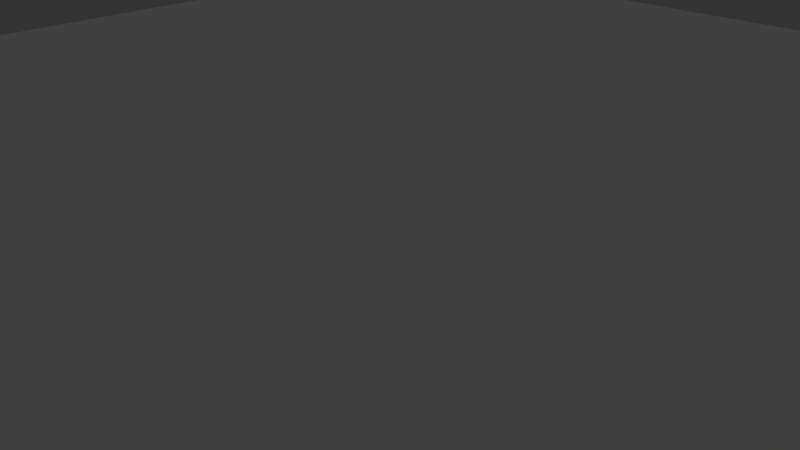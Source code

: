 # Source: cygk-central-airways.blend  (saved by Blender 2.76.0; exported with 4.5.12 LTS)
import bpy
from mathutils import Matrix  # noqa: F401  (used for matrix-valued properties, if any)

bpy.ops.wm.read_factory_settings(use_empty=True)
scene = bpy.context.scene
scene.name = 'Scene'

# ---- collections
col_collection_1 = bpy.data.collections.new('Collection 1'); scene.collection.children.link(col_collection_1)

# ---- materials (node trees are filled in below, after node groups)
mat_signpost = bpy.data.materials.new('Signpost')
mat_signpost.alpha_threshold = 0.0
mat_signpost.use_transparent_shadow = False
mat_signpost.roughness = 0.5
mat_sign = bpy.data.materials.new('Sign')
mat_sign.alpha_threshold = 0.0
mat_sign.use_transparent_shadow = False
mat_sign.roughness = 0.5
mat_hangar = bpy.data.materials.new('Hangar')
mat_hangar.alpha_threshold = 0.0
mat_hangar.use_transparent_shadow = False
mat_hangar.roughness = 0.5

# ---- material node trees

# ---- world
world_world = bpy.data.worlds.new('World'); scene.world = world_world
world_world.color = (0.05088, 0.05088, 0.05088)
world_world.use_sun_shadow = False
world_world.sun_shadow_jitter_overblur = 0.0
world_world.cycles.sampling_method = 'MANUAL'
world_world.cycles.sample_map_resolution = 256

# ---- cameras
cam_camera = bpy.data.cameras.new('Camera')
cam_camera.clip_end = 100.0
cam_camera.lens = 35.0
cam_camera.sensor_width = 32.0
cam_camera.sensor_height = 18.0
cam_camera.ortho_scale = 7.314
cam_camera.dof.focus_distance = 0.0
cam_camera.dof.aperture_fstop = 128.0

# ---- lights
light_sun_001 = bpy.data.lights.new('Sun.001', 'SUN')
light_sun_001.transmission_factor = 0.0
light_sun_001.angle = 0.1993
light_sun_001.energy = 1.0
light_sun_001.shadow_buffer_clip_start = 0.5
light_sun_001.shadow_soft_size = 0.1
light_sun_001.shadow_cascade_max_distance = 1000.0
light_sun_001.cycles.use_multiple_importance_sampling = False
light_sun = bpy.data.lights.new('Sun', 'SUN')
light_sun.transmission_factor = 0.0
light_sun.angle = 0.1993
light_sun.energy = 1.0
light_sun.shadow_buffer_clip_start = 0.5
light_sun.shadow_soft_size = 0.1
light_sun.shadow_cascade_max_distance = 1000.0
light_sun.cycles.use_multiple_importance_sampling = False
light_lamp = bpy.data.lights.new('Lamp', 'SUN')
light_lamp.transmission_factor = 0.0
light_lamp.cutoff_distance = 30.0
light_lamp.angle = 0.1993
light_lamp.energy = 1.0
light_lamp.shadow_buffer_clip_start = 1.001
light_lamp.shadow_soft_size = 0.1
light_lamp.shadow_cascade_max_distance = 1000.0
light_lamp.cycles.use_multiple_importance_sampling = False
light_lamp_001 = bpy.data.lights.new('Lamp.001', 'SUN')
light_lamp_001.transmission_factor = 0.0
light_lamp_001.cutoff_distance = 30.0
light_lamp_001.angle = 0.1993
light_lamp_001.energy = 100.0
light_lamp_001.shadow_buffer_clip_start = 1.001
light_lamp_001.shadow_soft_size = 0.1
light_lamp_001.shadow_cascade_max_distance = 1000.0
light_lamp_001.cycles.use_multiple_importance_sampling = False
light_lamp_002 = bpy.data.lights.new('Lamp.002', 'SUN')
light_lamp_002.transmission_factor = 0.0
light_lamp_002.cutoff_distance = 30.0
light_lamp_002.angle = 0.1993
light_lamp_002.energy = 1.0
light_lamp_002.shadow_buffer_clip_start = 1.001
light_lamp_002.shadow_soft_size = 0.1
light_lamp_002.shadow_cascade_max_distance = 1000.0
light_lamp_002.cycles.use_multiple_importance_sampling = False

# ---- meshes
me_plane_003 = bpy.data.meshes.new('Plane.003')
me_plane_003.from_pydata([(-1.75, -1.0, 0.0), (0.0, 2.031, 0.0), (1.75, -1.0, 0.0), (-1.75, -1.0, 13.09), (0.0, 2.031, 13.09), (1.75, -1.0, 13.09)], [], [(2, 1, 4, 5), (0, 2, 5, 3), (1, 0, 3, 4)])
_uv = me_plane_003.uv_layers.new(name='UVMap')
_uv.uv.foreach_set('vector', [0.25, 0.75, 0.3125, 0.75, 0.3125, 1.0, 0.25, 1.0, 0.25, 0.75, 0.3125, 0.75, 0.3125, 1.0, 0.25, 1.0, 0.25, 0.75, 0.3125, 0.75, 0.3125, 1.0, 0.25, 1.0])
me_plane_003.materials.append(mat_signpost)
me_plane_003.use_remesh_preserve_volume = False
me_plane_003.use_remesh_preserve_attributes = False
me_plane_003.use_mirror_vertex_groups = False
me_plane_003.update()
me_plane_002 = bpy.data.meshes.new('Plane.002')
me_plane_002.from_pydata([(-1.75, -1.0, 0.0), (0.0, 2.031, 0.0), (1.75, -1.0, 0.0), (-1.75, -1.0, 3.0), (0.0, 2.031, 3.0), (1.75, -1.0, 3.0)], [], [(1, 4, 5, 2), (0, 2, 5, 3), (1, 0, 3, 4), (4, 3, 5), (1, 2, 0)])
_uv = me_plane_002.uv_layers.new(name='UVMap')
_uv.uv.foreach_set('vector', [0.25, 0.75, 0.25, 1.0, 0.0, 1.0, -5.96e-08, 0.75, 9.256e-05, 0.75, 0.25, 0.75, 0.25, 1.0, 9.258e-05, 1.0, 0.0, 0.75, 0.25, 0.75, 0.25, 1.0, 0.0, 1.0, 0.3356, 0.5, 0.0, 0.25, 0.3356, 0.0, 0.6713, 0.5, 0.3356, 0.25, 0.6713, 0.0])
me_plane_002.materials.append(mat_sign)
me_plane_002.use_remesh_preserve_volume = False
me_plane_002.use_remesh_preserve_attributes = False
me_plane_002.use_mirror_vertex_groups = False
me_plane_002.update()
me_plane_001 = bpy.data.meshes.new('Plane.001')
me_plane_001.from_pydata([(-24.0, 15.0, 0.0), (7.5, 15.0, 0.0), (-24.0, 25.5, 0.0), (7.5, 25.5, 0.0), (-25.0, 14.0, 4.0), (8.5, 15.0, 4.0), (-25.0, 26.5, 4.0), (8.5, 26.5, 4.0), (-15.0, 14.0, 4.0), (-15.0, 15.0, 0.0), (7.5, 15.0, 3.0), (-24.0, 15.0, 3.0), (-15.0, 15.0, 3.0), (-3.25, 15.0, 4.0), (-25.0, 26.5, 3.0), (7.5, 25.5, 3.0), (8.5, 15.0, 3.0), (-15.0, 14.0, 3.0), (-24.0, 25.5, 3.0), (8.5, 26.5, 3.0), (-25.0, 14.0, 3.0)], [], [(4, 8, 13, 5, 7, 6), (1, 3, 15, 10), (12, 17, 20, 11), (3, 2, 18, 15), (19, 16, 10, 15), (16, 19, 7, 5), (19, 15, 18, 14), (14, 20, 4, 6), (0, 9, 12, 11), (20, 17, 8, 4), (19, 14, 6, 7), (20, 14, 18, 11), (2, 0, 11, 18)])
_uv = me_plane_001.uv_layers.new(name='UVMap')
_uv.uv.foreach_set('vector', [0.7486, 0.8804, 0.8229, 0.8804, 0.9102, 0.8878, 0.9975, 0.8878, 0.9975, 0.9967, 0.7486, 0.9967, -0.0019, 0.4786, 0.498, 0.4786, 0.4999, 0.5748, 5.354e-05, 0.5748, 0.9941, 0.336, 0.9941, 0.3618, -0.005815, 0.3618, 0.09418, 0.336, 0.9961, 0.5699, -0.003875, 0.5699, -0.003875, 0.4746, 0.9961, 0.4746, -0.001953, 0.5762, 0.998, 0.5762, 0.998, 0.5996, -0.001953, 0.5996, -0.001953, 0.5723, 0.998, 0.5723, 1.0, 0.5996, 0.0, 0.5996, -0.001953, 0.5762, 0.998, 0.5762, 0.998, 0.5996, -0.001953, 0.5996, -0.001953, 0.5723, 0.998, 0.5723, 1.0, 0.5996, 0.0, 0.5996, 5.773e-05, 0.4766, 0.2499, 0.4766, 0.2499, 0.5736, 5.773e-05, 0.5736, 4.472e-05, 0.5746, 1.0, 0.5746, 0.998, 0.5965, -0.001908, 0.5965, -0.001953, 0.5723, 0.998, 0.5723, 1.0, 0.5996, 0.0, 0.5996, -0.001953, 0.5762, 0.998, 0.5762, 0.998, 0.5996, -0.001953, 0.5996, 0.498, 0.5768, -0.0019, 0.5768, 5.345e-05, 0.4766, 0.4999, 0.4766])
me_plane_001.materials.append(mat_hangar)
me_plane_001.use_remesh_preserve_volume = False
me_plane_001.use_remesh_preserve_attributes = False
me_plane_001.use_mirror_vertex_groups = False
me_plane_001.update()
me_plane = bpy.data.meshes.new('Plane')
me_plane.from_pydata([(-15.0, -15.0, 0.0), (15.0, -15.0, 0.0), (-15.0, 15.0, 0.0), (15.0, 15.0, 0.0), (-15.0, -15.0, 5.5), (15.0, -15.0, 5.5), (-15.0, 15.0, 5.5), (15.0, 15.0, 5.5), (15.0, 0.0, 0.0), (15.0, 0.0, 7.0), (-15.0, 0.0, 0.0), (-15.0, 0.0, 7.0)], [], [(2, 10, 11, 6), (9, 7, 6, 11), (3, 2, 6, 7), (0, 1, 5, 4), (8, 3, 7, 9), (10, 0, 4, 11), (11, 4, 5, 9), (1, 8, 9, 5)])
_uv = me_plane.uv_layers.new(name='UVMap')
_uv.uv.foreach_set('vector', [1.005, 0.2383, 0.5049, 0.2383, 0.5049, 0.4873, 1.005, 0.43, 0.25, 0.6602, 0.25, 0.75, 1.49e-08, 0.75, -7.451e-09, 0.6602, 0.9999, 0.4799, 4.286e-05, 0.4802, 0.0001061, 0.6685, 1.0, 0.6681, 4.285e-05, 0.4824, 1.0, 0.4824, 1.0, 0.6657, 4.281e-05, 0.6657, 0.5, 4.833e-05, 1.0, 4.83e-05, 1.0, 0.1834, 0.5, 0.2334, 0.5049, 0.2383, 0.00497, 0.2383, 0.00497, 0.43, 0.5049, 0.4873, 0.25, 0.6602, 0.25, 0.75, 1.49e-08, 0.75, -7.451e-09, 0.6602, 4.83e-05, 4.836e-05, 0.5, 4.833e-05, 0.5, 0.2334, 4.83e-05, 0.1834])
me_plane.materials.append(mat_hangar)
me_plane.use_remesh_preserve_volume = False
me_plane.use_remesh_preserve_attributes = False
me_plane.use_mirror_vertex_groups = False
me_plane.update()

# ---- objects
ob_sun_001 = bpy.data.objects.new('Sun.001', light_sun_001)
ob_sun = bpy.data.objects.new('Sun', light_sun)
ob_signpost = bpy.data.objects.new('Signpost', me_plane_003)
ob_sign = bpy.data.objects.new('Sign', me_plane_002)
ob_office = bpy.data.objects.new('Office', me_plane_001)
ob_hangar = bpy.data.objects.new('Hangar', me_plane)
ob_lamp = bpy.data.objects.new('Lamp', light_lamp)
ob_camera = bpy.data.objects.new('Camera', cam_camera)
ob_lamp_001 = bpy.data.objects.new('Lamp.001', light_lamp_001)
ob_lamp_002 = bpy.data.objects.new('Lamp.002', light_lamp_002)

# ---- transforms, parenting, visibility, modifiers, constraints
ob_sun_001.location = (12.21, 28.68, 2.258)
ob_sun_001.lineart.crease_threshold = 0.0
ob_sun.location = (0.0, 0.0, 0.0)
ob_sun.lineart.crease_threshold = 0.0
ob_signpost.location = (18.0, 28.0, 0.0)
ob_signpost.scale = (0.3056, 0.3056, 0.3056)
ob_signpost.lineart.crease_threshold = 0.0
ob_sign.location = (18.0, 28.0, 4.0)
ob_sign.lineart.crease_threshold = 0.0
ob_office.location = (0.0, 0.0, 0.0)
ob_office.lineart.crease_threshold = 0.0
ob_hangar.location = (0.0, 0.0, 0.0)
ob_hangar.lineart.crease_threshold = 0.0
ob_lamp.location = (-50.3, 43.01, 46.47)
ob_lamp.rotation_euler = (0.6503, 0.05522, 3.936)
ob_lamp.lock_rotations_4d = False
ob_lamp.empty_display_type = 'ARROWS'
ob_lamp.color = (0.0, 0.0, 0.0, 0.0)
ob_lamp.lineart.crease_threshold = 0.0
ob_camera.location = (7.481, -6.508, 5.344)
ob_camera.rotation_euler = (1.109, 0.01082, 0.8149)
ob_camera.lock_rotations_4d = False
ob_camera.empty_display_type = 'ARROWS'
ob_camera.color = (0.0, 0.0, 0.0, 0.0)
ob_camera.display_type = 'WIRE'
ob_camera.lineart.crease_threshold = 0.0
ob_lamp_001.location = (59.05, 52.53, 46.47)
ob_lamp_001.rotation_euler = (0.6503, 0.05522, 1.866)
ob_lamp_001.lock_rotations_4d = False
ob_lamp_001.empty_display_type = 'ARROWS'
ob_lamp_001.color = (0.0, 0.0, 0.0, 0.0)
ob_lamp_001.lineart.crease_threshold = 0.0
ob_lamp_002.location = (56.44, -25.79, 46.47)
ob_lamp_002.rotation_euler = (0.6503, 0.05522, 0.8523)
ob_lamp_002.lock_rotations_4d = False
ob_lamp_002.empty_display_type = 'ARROWS'
ob_lamp_002.color = (0.0, 0.0, 0.0, 0.0)
ob_lamp_002.lineart.crease_threshold = 0.0

# ---- collection membership
col_collection_1.objects.link(ob_sun_001)
col_collection_1.objects.link(ob_sun)
col_collection_1.objects.link(ob_signpost)
col_collection_1.objects.link(ob_sign)
col_collection_1.objects.link(ob_office)
col_collection_1.objects.link(ob_hangar)
col_collection_1.objects.link(ob_lamp)
col_collection_1.objects.link(ob_camera)
col_collection_1.objects.link(ob_lamp_001)
col_collection_1.objects.link(ob_lamp_002)

# ---- scene / render settings (as saved in the file)
scene.camera = ob_camera
scene.frame_start = 1; scene.frame_end = 250; scene.frame_set(1)
scene.render.engine = 'BLENDER_EEVEE_NEXT'
scene.render.resolution_percentage = 50
scene.render.dither_intensity = 0.0
scene.cycles.use_denoising = False
scene.cycles.samples = 10
scene.cycles.sampling_pattern = 'TABULATED_SOBOL'
scene.cycles.light_sampling_threshold = 0.0
scene.cycles.use_adaptive_sampling = False
scene.cycles.use_light_tree = False
scene.cycles.blur_glossy = 0.0
scene.cycles.pixel_filter_type = 'GAUSSIAN'
scene.cycles.sample_clamp_indirect = 0.0
scene.view_settings.view_transform = 'Standard'
bpy.context.view_layer.update()
